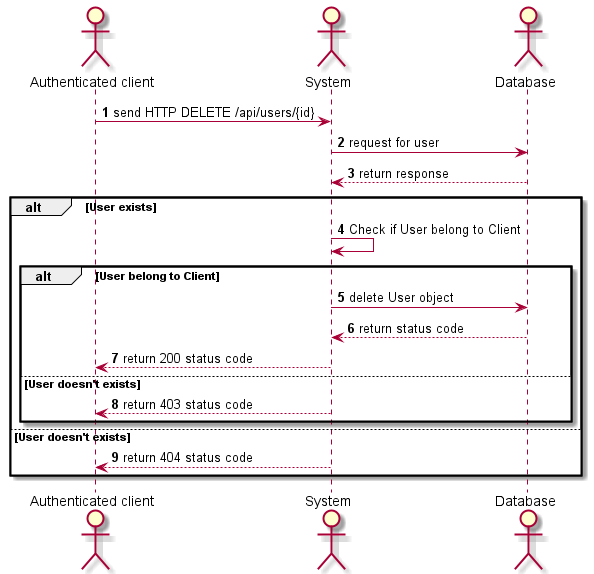

The diagram above was rendered by PlantUML. Its source (embedded in the PNG):
@startuml
'https://plantuml.com/sequence-diagram

autonumber

actor "Authenticated client" as client
actor System                as system
actor Database              as db

client  -> system  : send HTTP DELETE /api/users/{id}
system  -> db  : request for user
system  <-- db  : return response
alt User exists
  system  -> system  : Check if User belong to Client
  alt User belong to Client
    system -> db      : delete User object
    system <-- db     : return status code
    client  <-- system : return 200 status code
  else User doesn't exists
    client  <-- system : return 403 status code
  end
else User doesn't exists
  client  <-- system : return 404 status code
end


@enduml